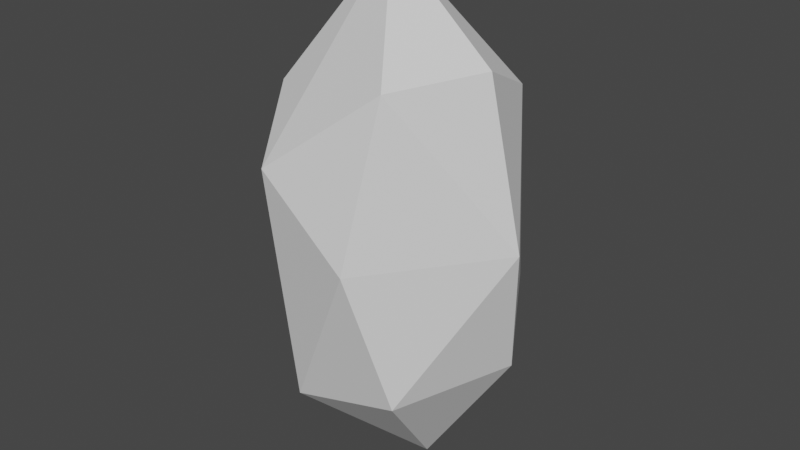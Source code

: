 # Source: Crystal.blend  (saved by Blender 2.81.16; exported with 4.5.12 LTS)
import bpy
from mathutils import Matrix  # noqa: F401  (used for matrix-valued properties, if any)

bpy.ops.wm.read_factory_settings(use_empty=True)
scene = bpy.context.scene
scene.name = 'Scene'

# ---- collections
col_collection = bpy.data.collections.new('Collection'); scene.collection.children.link(col_collection)

# ---- world
world_world = bpy.data.worlds.new('World'); scene.world = world_world
world_world.use_nodes = True; world_world.node_tree.nodes.clear()
_N = world_world.node_tree.nodes; _L = world_world.node_tree.links
n0 = _N.new('ShaderNodeOutputWorld'); n0.name = 'World Output'; n0.location = (300, 300)
n1 = _N.new('ShaderNodeBackground'); n1.name = 'Background'; n1.location = (10, 300)
n1.inputs[0].default_value = (0.05088, 0.05088, 0.05088, 1.0)
_L.new(n1.outputs[0], n0.inputs[0])
n0.is_active_output = True
world_world.color = (0.05088, 0.05088, 0.05088)
world_world.use_sun_shadow = False
world_world.sun_shadow_jitter_overblur = 0.0

# ---- meshes
me_icosphere = bpy.data.meshes.new('Icosphere')
me_icosphere.from_pydata([(0.0, 0.0, -1.0), (0.7236, -0.5257, -0.4472), (-0.2764, -0.8506, -0.4472), (-0.8944, 0.0, -0.4472), (-0.2764, 0.8506, -0.4472), (0.7236, 0.5257, -0.4472), (0.2764, -0.8506, 0.4472), (-0.7236, -0.5257, 0.4472), (-0.7236, 0.5257, 0.4472), (0.2764, 0.8506, 0.4472), (0.8944, 0.0, 0.4472), (0.0, 0.0, 1.0), (-0.1625, -0.5, -0.8507), (0.4253, -0.309, -0.8507), (0.2629, -0.809, -0.5257), (0.8506, 0.0, -0.5257), (0.4253, 0.309, -0.8507), (-0.5257, 0.0, -0.8507), (-0.6882, -0.5, -0.5257), (-0.1625, 0.5, -0.8507), (-0.6882, 0.5, -0.5257), (0.2629, 0.809, -0.5257), (0.9511, -0.309, 0.0), (0.9511, 0.309, 0.0), (0.0, -1.0, 0.0), (0.5878, -0.809, 0.0), (-0.9511, -0.309, 0.0), (-0.5878, -0.809, 0.0), (-0.5878, 0.809, 0.0), (-0.9511, 0.309, 0.0), (0.5878, 0.809, 0.0), (0.0, 1.0, 0.0), (0.6882, -0.5, 0.5257), (-0.2629, -0.809, 0.5257), (-0.8506, 0.0, 0.5257), (-0.2629, 0.809, 0.5257), (0.6882, 0.5, 0.5257), (0.1625, -0.5, 0.8507), (0.5257, 0.0, 0.8507), (-0.4253, -0.309, 0.8507), (-0.4253, 0.309, 0.8507), (0.1625, 0.5, 0.8507)], [], [(0, 13, 12), (1, 13, 15), (0, 12, 17), (0, 17, 19), (0, 19, 16), (1, 15, 22), (2, 14, 24), (3, 18, 26), (4, 20, 28), (5, 21, 30), (1, 22, 25), (2, 24, 27), (3, 26, 29), (4, 28, 31), (5, 30, 23), (6, 32, 37), (7, 33, 39), (8, 34, 40), (9, 35, 41), (10, 36, 38), (38, 41, 11), (38, 36, 41), (36, 9, 41), (41, 40, 11), (41, 35, 40), (35, 8, 40), (40, 39, 11), (40, 34, 39), (34, 7, 39), (39, 37, 11), (39, 33, 37), (33, 6, 37), (37, 38, 11), (37, 32, 38), (32, 10, 38), (23, 36, 10), (23, 30, 36), (30, 9, 36), (31, 35, 9), (31, 28, 35), (28, 8, 35), (29, 34, 8), (29, 26, 34), (26, 7, 34), (27, 33, 7), (27, 24, 33), (24, 6, 33), (25, 32, 6), (25, 22, 32), (22, 10, 32), (30, 31, 9), (30, 21, 31), (21, 4, 31), (28, 29, 8), (28, 20, 29), (20, 3, 29), (26, 27, 7), (26, 18, 27), (18, 2, 27), (24, 25, 6), (24, 14, 25), (14, 1, 25), (22, 23, 10), (22, 15, 23), (15, 5, 23), (16, 21, 5), (16, 19, 21), (19, 4, 21), (19, 20, 4), (19, 17, 20), (17, 3, 20), (17, 18, 3), (17, 12, 18), (12, 2, 18), (15, 16, 5), (15, 13, 16), (13, 0, 16), (12, 14, 2), (12, 13, 14), (13, 1, 14)])
_uv = me_icosphere.uv_layers.new(name='UVMap')
_uv.uv.foreach_set('vector', [0.8182, 0.0, 0.7727, 0.07873, 0.8636, 0.07873, 0.7273, 0.1575, 0.6818, 0.07873, 0.6364, 0.1575, 0.09091, 0.0, 0.04545, 0.07873, 0.1364, 0.07873, 0.2727, 0.0, 0.2273, 0.07873, 0.3182, 0.07873, 0.4545, 0.0, 0.4091, 0.07873, 0.5, 0.07873, 0.7273, 0.1575, 0.6364, 0.1575, 0.6818, 0.2362, 0.9091, 0.1575, 0.8182, 0.1575, 0.8636, 0.2362, 0.1818, 0.1575, 0.09091, 0.1575, 0.1364, 0.2362, 0.3636, 0.1575, 0.2727, 0.1575, 0.3182, 0.2362, 0.5455, 0.1575, 0.4545, 0.1575, 0.5, 0.2362, 0.7273, 0.1575, 0.6818, 0.2362, 0.7727, 0.2362, 0.9091, 0.1575, 0.8636, 0.2362, 0.9545, 0.2362, 0.1818, 0.1575, 0.1364, 0.2362, 0.2273, 0.2362, 0.3636, 0.1575, 0.3182, 0.2362, 0.4091, 0.2362, 0.5455, 0.1575, 0.5, 0.2362, 0.5909, 0.2362, 0.8182, 0.3149, 0.7273, 0.3149, 0.7727, 0.3937, 1.0, 0.3149, 0.9091, 0.3149, 0.9545, 0.3937, 0.2727, 0.3149, 0.1818, 0.3149, 0.2273, 0.3937, 0.4545, 0.3149, 0.3636, 0.3149, 0.4091, 0.3937, 0.6364, 0.3149, 0.5455, 0.3149, 0.5909, 0.3937, 0.5909, 0.3937, 0.5, 0.3937, 0.5455, 0.4724, 0.5909, 0.3937, 0.5455, 0.3149, 0.5, 0.3937, 0.5455, 0.3149, 0.4545, 0.3149, 0.5, 0.3937, 0.4091, 0.3937, 0.3182, 0.3937, 0.3636, 0.4724, 0.4091, 0.3937, 0.3636, 0.3149, 0.3182, 0.3937, 0.3636, 0.3149, 0.2727, 0.3149, 0.3182, 0.3937, 0.2273, 0.3937, 0.1364, 0.3937, 0.1818, 0.4724, 0.2273, 0.3937, 0.1818, 0.3149, 0.1364, 0.3937, 0.1818, 0.3149, 0.09091, 0.3149, 0.1364, 0.3937, 0.9545, 0.3937, 0.8636, 0.3937, 0.9091, 0.4724, 0.9545, 0.3937, 0.9091, 0.3149, 0.8636, 0.3937, 0.9091, 0.3149, 0.8182, 0.3149, 0.8636, 0.3937, 0.7727, 0.3937, 0.6818, 0.3937, 0.7273, 0.4724, 0.7727, 0.3937, 0.7273, 0.3149, 0.6818, 0.3937, 0.7273, 0.3149, 0.6364, 0.3149, 0.6818, 0.3937, 0.5909, 0.2362, 0.5455, 0.3149, 0.6364, 0.3149, 0.5909, 0.2362, 0.5, 0.2362, 0.5455, 0.3149, 0.5, 0.2362, 0.4545, 0.3149, 0.5455, 0.3149, 0.4091, 0.2362, 0.3636, 0.3149, 0.4545, 0.3149, 0.4091, 0.2362, 0.3182, 0.2362, 0.3636, 0.3149, 0.3182, 0.2362, 0.2727, 0.3149, 0.3636, 0.3149, 0.2273, 0.2362, 0.1818, 0.3149, 0.2727, 0.3149, 0.2273, 0.2362, 0.1364, 0.2362, 0.1818, 0.3149, 0.1364, 0.2362, 0.09091, 0.3149, 0.1818, 0.3149, 0.9545, 0.2362, 0.9091, 0.3149, 1.0, 0.3149, 0.9545, 0.2362, 0.8636, 0.2362, 0.9091, 0.3149, 0.8636, 0.2362, 0.8182, 0.3149, 0.9091, 0.3149, 0.7727, 0.2362, 0.7273, 0.3149, 0.8182, 0.3149, 0.7727, 0.2362, 0.6818, 0.2362, 0.7273, 0.3149, 0.6818, 0.2362, 0.6364, 0.3149, 0.7273, 0.3149, 0.5, 0.2362, 0.4091, 0.2362, 0.4545, 0.3149, 0.5, 0.2362, 0.4545, 0.1575, 0.4091, 0.2362, 0.4545, 0.1575, 0.3636, 0.1575, 0.4091, 0.2362, 0.3182, 0.2362, 0.2273, 0.2362, 0.2727, 0.3149, 0.3182, 0.2362, 0.2727, 0.1575, 0.2273, 0.2362, 0.2727, 0.1575, 0.1818, 0.1575, 0.2273, 0.2362, 0.1364, 0.2362, 0.04545, 0.2362, 0.09091, 0.3149, 0.1364, 0.2362, 0.09091, 0.1575, 0.04545, 0.2362, 0.09091, 0.1575, 0.0, 0.1575, 0.04545, 0.2362, 0.8636, 0.2362, 0.7727, 0.2362, 0.8182, 0.3149, 0.8636, 0.2362, 0.8182, 0.1575, 0.7727, 0.2362, 0.8182, 0.1575, 0.7273, 0.1575, 0.7727, 0.2362, 0.6818, 0.2362, 0.5909, 0.2362, 0.6364, 0.3149, 0.6818, 0.2362, 0.6364, 0.1575, 0.5909, 0.2362, 0.6364, 0.1575, 0.5455, 0.1575, 0.5909, 0.2362, 0.5, 0.07873, 0.4545, 0.1575, 0.5455, 0.1575, 0.5, 0.07873, 0.4091, 0.07873, 0.4545, 0.1575, 0.4091, 0.07873, 0.3636, 0.1575, 0.4545, 0.1575, 0.3182, 0.07873, 0.2727, 0.1575, 0.3636, 0.1575, 0.3182, 0.07873, 0.2273, 0.07873, 0.2727, 0.1575, 0.2273, 0.07873, 0.1818, 0.1575, 0.2727, 0.1575, 0.1364, 0.07873, 0.09091, 0.1575, 0.1818, 0.1575, 0.1364, 0.07873, 0.04545, 0.07873, 0.09091, 0.1575, 0.04545, 0.07873, 0.0, 0.1575, 0.09091, 0.1575, 0.6364, 0.1575, 0.5909, 0.07873, 0.5455, 0.1575, 0.6364, 0.1575, 0.6818, 0.07873, 0.5909, 0.07873, 0.6818, 0.07873, 0.6364, 0.0, 0.5909, 0.07873, 0.8636, 0.07873, 0.8182, 0.1575, 0.9091, 0.1575, 0.8636, 0.07873, 0.7727, 0.07873, 0.8182, 0.1575, 0.7727, 0.07873, 0.7273, 0.1575, 0.8182, 0.1575])
me_icosphere.use_remesh_fix_poles = True
me_icosphere.use_remesh_preserve_attributes = False
me_icosphere.use_mirror_vertex_groups = False
me_icosphere.update()

# ---- objects
ob_icosphere = bpy.data.objects.new('Icosphere', me_icosphere)

# ---- transforms, parenting, visibility, modifiers, constraints
ob_icosphere.location = (0.0, 0.0, 0.0)
ob_icosphere.scale = (1.0, 1.0, 1.92)
ob_icosphere.lineart.crease_threshold = 0.0
_m = ob_icosphere.modifiers.new('Decimate', 'DECIMATE')
_m.ratio = 0.3757

# ---- collection membership
col_collection.objects.link(ob_icosphere)

# ---- scene / render settings (as saved in the file)
scene.frame_start = 1; scene.frame_end = 250; scene.frame_set(1)
scene.render.engine = 'BLENDER_EEVEE_NEXT'
scene.cycles.use_denoising = False
scene.cycles.samples = 128
scene.cycles.sampling_pattern = 'TABULATED_SOBOL'
scene.cycles.use_adaptive_sampling = False
scene.cycles.use_light_tree = False
scene.view_settings.view_transform = 'Filmic'
bpy.context.view_layer.update()

# ---- added for rendering (the .blend has no active camera and no usable light): camera, sun
cam_auto = bpy.data.cameras.new('AutoCamera')
cam_auto.lens = 50.0
cam_auto.sensor_width = 36.0
cam_auto.clip_end = 1000.0
ob_auto_camera = bpy.data.objects.new('AutoCamera', cam_auto)
scene.collection.objects.link(ob_auto_camera)
ob_auto_camera.location = (4.61615, -5.53938, 3.69292)
ob_auto_camera.rotation_euler = (1.09748, -7.21219e-08, 0.694738)
scene.camera = ob_auto_camera
light_auto_sun = bpy.data.lights.new('AutoSun', 'SUN')
light_auto_sun.energy = 3.0
light_auto_sun.angle = 0.0523599
ob_auto_sun = bpy.data.objects.new('AutoSun', light_auto_sun)
scene.collection.objects.link(ob_auto_sun)
ob_auto_sun.rotation_euler = (0.872665, 0.174533, 0.523599)
bpy.context.view_layer.update()
